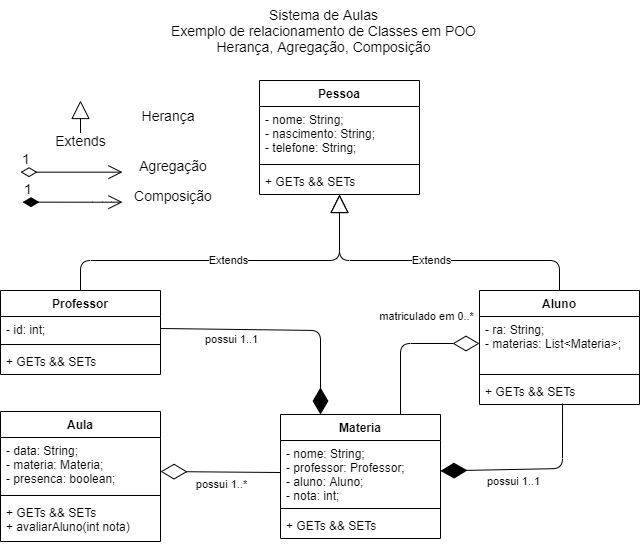

The diagram above was exported from draw.io. Its source (the exported page's mxGraphModel, read from the mxfile embedded in the PNG):
<mxGraphModel dx="868" dy="401" grid="1" gridSize="10" guides="1" tooltips="1" connect="1" arrows="1" fold="1" page="1" pageScale="1" pageWidth="827" pageHeight="1169" math="0" shadow="0">
  <root>
    <mxCell id="0" />
    <mxCell id="1" parent="0" />
    <mxCell id="jSTts0tF9mt5MlhPDDah-18" value="Extends" style="endArrow=block;endSize=16;endFill=0;html=1;exitX=0.5;exitY=0;exitDx=0;exitDy=0;" edge="1" parent="1" source="jSTts0tF9mt5MlhPDDah-5">
      <mxGeometry width="160" relative="1" as="geometry">
        <mxPoint x="219" y="340" as="sourcePoint" />
        <mxPoint x="409" y="264" as="targetPoint" />
        <Array as="points">
          <mxPoint x="150" y="330" />
          <mxPoint x="409" y="330" />
        </Array>
      </mxGeometry>
    </mxCell>
    <mxCell id="jSTts0tF9mt5MlhPDDah-19" value="Extends" style="endArrow=block;endSize=16;endFill=0;html=1;exitX=0.5;exitY=0;exitDx=0;exitDy=0;" edge="1" parent="1" source="jSTts0tF9mt5MlhPDDah-9" target="jSTts0tF9mt5MlhPDDah-4">
      <mxGeometry width="160" relative="1" as="geometry">
        <mxPoint x="589" y="340" as="sourcePoint" />
        <mxPoint x="399" y="280" as="targetPoint" />
        <Array as="points">
          <mxPoint x="629" y="330" />
          <mxPoint x="409" y="330" />
        </Array>
      </mxGeometry>
    </mxCell>
    <mxCell id="jSTts0tF9mt5MlhPDDah-21" value="possui 1..*" style="endArrow=diamondThin;endFill=0;endSize=24;html=1;entryX=1;entryY=0.63;entryDx=0;entryDy=0;exitX=0;exitY=0.5;exitDx=0;exitDy=0;entryPerimeter=0;" edge="1" parent="1" source="jSTts0tF9mt5MlhPDDah-14" target="jSTts0tF9mt5MlhPDDah-25">
      <mxGeometry x="-0.0101" y="12" width="160" relative="1" as="geometry">
        <mxPoint x="417" y="479.00800000000004" as="sourcePoint" />
        <mxPoint x="549" y="413" as="targetPoint" />
        <Array as="points" />
        <mxPoint as="offset" />
      </mxGeometry>
    </mxCell>
    <mxCell id="jSTts0tF9mt5MlhPDDah-22" value="possui 1..1" style="endArrow=diamondThin;endFill=1;endSize=24;html=1;exitX=0.519;exitY=0.962;exitDx=0;exitDy=0;exitPerimeter=0;" edge="1" parent="1" source="jSTts0tF9mt5MlhPDDah-12" target="jSTts0tF9mt5MlhPDDah-14">
      <mxGeometry x="0.2211" y="12" width="160" relative="1" as="geometry">
        <mxPoint x="329" y="490" as="sourcePoint" />
        <mxPoint x="489" y="490" as="targetPoint" />
        <Array as="points">
          <mxPoint x="632" y="538" />
        </Array>
        <mxPoint as="offset" />
      </mxGeometry>
    </mxCell>
    <mxCell id="jSTts0tF9mt5MlhPDDah-1" value="Pessoa" style="swimlane;fontStyle=1;align=center;verticalAlign=top;childLayout=stackLayout;horizontal=1;startSize=26;horizontalStack=0;resizeParent=1;resizeParentMax=0;resizeLast=0;collapsible=1;marginBottom=0;" vertex="1" parent="1">
      <mxGeometry x="329" y="150" width="160" height="114" as="geometry" />
    </mxCell>
    <mxCell id="jSTts0tF9mt5MlhPDDah-2" value="- nome: String;&#10;- nascimento: String;&#10;- telefone: String;" style="text;strokeColor=none;fillColor=none;align=left;verticalAlign=top;spacingLeft=4;spacingRight=4;overflow=hidden;rotatable=0;points=[[0,0.5],[1,0.5]];portConstraint=eastwest;" vertex="1" parent="jSTts0tF9mt5MlhPDDah-1">
      <mxGeometry y="26" width="160" height="54" as="geometry" />
    </mxCell>
    <mxCell id="jSTts0tF9mt5MlhPDDah-3" value="" style="line;strokeWidth=1;fillColor=none;align=left;verticalAlign=middle;spacingTop=-1;spacingLeft=3;spacingRight=3;rotatable=0;labelPosition=right;points=[];portConstraint=eastwest;" vertex="1" parent="jSTts0tF9mt5MlhPDDah-1">
      <mxGeometry y="80" width="160" height="8" as="geometry" />
    </mxCell>
    <mxCell id="jSTts0tF9mt5MlhPDDah-4" value="+ GETs &amp;&amp; SETs" style="text;strokeColor=none;fillColor=none;align=left;verticalAlign=top;spacingLeft=4;spacingRight=4;overflow=hidden;rotatable=0;points=[[0,0.5],[1,0.5]];portConstraint=eastwest;" vertex="1" parent="jSTts0tF9mt5MlhPDDah-1">
      <mxGeometry y="88" width="160" height="26" as="geometry" />
    </mxCell>
    <mxCell id="jSTts0tF9mt5MlhPDDah-9" value="Aluno" style="swimlane;fontStyle=1;align=center;verticalAlign=top;childLayout=stackLayout;horizontal=1;startSize=26;horizontalStack=0;resizeParent=1;resizeParentMax=0;resizeLast=0;collapsible=1;marginBottom=0;" vertex="1" parent="1">
      <mxGeometry x="549" y="360" width="160" height="114" as="geometry" />
    </mxCell>
    <mxCell id="jSTts0tF9mt5MlhPDDah-10" value="- ra: String;&#10;- materias: List&lt;Materia&gt;;" style="text;strokeColor=none;fillColor=none;align=left;verticalAlign=top;spacingLeft=4;spacingRight=4;overflow=hidden;rotatable=0;points=[[0,0.5],[1,0.5]];portConstraint=eastwest;" vertex="1" parent="jSTts0tF9mt5MlhPDDah-9">
      <mxGeometry y="26" width="160" height="54" as="geometry" />
    </mxCell>
    <mxCell id="jSTts0tF9mt5MlhPDDah-11" value="" style="line;strokeWidth=1;fillColor=none;align=left;verticalAlign=middle;spacingTop=-1;spacingLeft=3;spacingRight=3;rotatable=0;labelPosition=right;points=[];portConstraint=eastwest;" vertex="1" parent="jSTts0tF9mt5MlhPDDah-9">
      <mxGeometry y="80" width="160" height="8" as="geometry" />
    </mxCell>
    <mxCell id="jSTts0tF9mt5MlhPDDah-12" value="+ GETs &amp;&amp; SETs" style="text;strokeColor=none;fillColor=none;align=left;verticalAlign=top;spacingLeft=4;spacingRight=4;overflow=hidden;rotatable=0;points=[[0,0.5],[1,0.5]];portConstraint=eastwest;" vertex="1" parent="jSTts0tF9mt5MlhPDDah-9">
      <mxGeometry y="88" width="160" height="26" as="geometry" />
    </mxCell>
    <mxCell id="jSTts0tF9mt5MlhPDDah-23" value="Sistema de Aulas&lt;br style=&quot;font-size: 14px;&quot;&gt;Exemplo de relacionamento de Classes em POO&lt;br style=&quot;font-size: 14px;&quot;&gt;Herança, Agregação, Composição" style="text;html=1;strokeColor=none;fillColor=none;align=center;verticalAlign=middle;whiteSpace=wrap;rounded=0;fontSize=14;" vertex="1" parent="1">
      <mxGeometry x="238" y="70" width="311" height="60" as="geometry" />
    </mxCell>
    <mxCell id="jSTts0tF9mt5MlhPDDah-28" value="possui 1..1" style="endArrow=diamondThin;endFill=1;endSize=24;html=1;entryX=0.25;entryY=0;entryDx=0;entryDy=0;exitX=1;exitY=0.5;exitDx=0;exitDy=0;" edge="1" parent="1" source="jSTts0tF9mt5MlhPDDah-6" target="jSTts0tF9mt5MlhPDDah-13">
      <mxGeometry x="-0.419" y="-10" width="160" relative="1" as="geometry">
        <mxPoint x="320" y="380" as="sourcePoint" />
        <mxPoint x="489" y="538" as="targetPoint" />
        <Array as="points">
          <mxPoint x="390" y="400" />
        </Array>
        <mxPoint as="offset" />
      </mxGeometry>
    </mxCell>
    <mxCell id="jSTts0tF9mt5MlhPDDah-30" value="matriculado em 0..*" style="endArrow=diamondThin;endFill=0;endSize=24;html=1;exitX=0.75;exitY=0;exitDx=0;exitDy=0;entryX=0;entryY=0.5;entryDx=0;entryDy=0;" edge="1" parent="1" source="jSTts0tF9mt5MlhPDDah-13" target="jSTts0tF9mt5MlhPDDah-10">
      <mxGeometry x="-0.0822" y="-16" width="160" relative="1" as="geometry">
        <mxPoint x="632.04" y="473.01199999999994" as="sourcePoint" />
        <mxPoint x="489" y="538" as="targetPoint" />
        <Array as="points">
          <mxPoint x="470" y="413" />
        </Array>
        <mxPoint x="10" y="-29" as="offset" />
      </mxGeometry>
    </mxCell>
    <mxCell id="jSTts0tF9mt5MlhPDDah-5" value="Professor" style="swimlane;fontStyle=1;align=center;verticalAlign=top;childLayout=stackLayout;horizontal=1;startSize=26;horizontalStack=0;resizeParent=1;resizeParentMax=0;resizeLast=0;collapsible=1;marginBottom=0;" vertex="1" parent="1">
      <mxGeometry x="70" y="360" width="160" height="84" as="geometry" />
    </mxCell>
    <mxCell id="jSTts0tF9mt5MlhPDDah-6" value="- id: int;" style="text;strokeColor=none;fillColor=none;align=left;verticalAlign=top;spacingLeft=4;spacingRight=4;overflow=hidden;rotatable=0;points=[[0,0.5],[1,0.5]];portConstraint=eastwest;" vertex="1" parent="jSTts0tF9mt5MlhPDDah-5">
      <mxGeometry y="26" width="160" height="24" as="geometry" />
    </mxCell>
    <mxCell id="jSTts0tF9mt5MlhPDDah-7" value="" style="line;strokeWidth=1;fillColor=none;align=left;verticalAlign=middle;spacingTop=-1;spacingLeft=3;spacingRight=3;rotatable=0;labelPosition=right;points=[];portConstraint=eastwest;" vertex="1" parent="jSTts0tF9mt5MlhPDDah-5">
      <mxGeometry y="50" width="160" height="8" as="geometry" />
    </mxCell>
    <mxCell id="jSTts0tF9mt5MlhPDDah-8" value="+ GETs &amp;&amp; SETs" style="text;strokeColor=none;fillColor=none;align=left;verticalAlign=top;spacingLeft=4;spacingRight=4;overflow=hidden;rotatable=0;points=[[0,0.5],[1,0.5]];portConstraint=eastwest;" vertex="1" parent="jSTts0tF9mt5MlhPDDah-5">
      <mxGeometry y="58" width="160" height="26" as="geometry" />
    </mxCell>
    <mxCell id="jSTts0tF9mt5MlhPDDah-36" value="Herança" style="text;html=1;strokeColor=none;fillColor=none;align=center;verticalAlign=middle;whiteSpace=wrap;rounded=0;fontSize=14;" vertex="1" parent="1">
      <mxGeometry x="190" y="170" width="96" height="30" as="geometry" />
    </mxCell>
    <mxCell id="jSTts0tF9mt5MlhPDDah-37" value="Agregação" style="text;html=1;strokeColor=none;fillColor=none;align=center;verticalAlign=middle;whiteSpace=wrap;rounded=0;fontSize=14;" vertex="1" parent="1">
      <mxGeometry x="195" y="220" width="96" height="30" as="geometry" />
    </mxCell>
    <mxCell id="jSTts0tF9mt5MlhPDDah-38" value="1" style="endArrow=open;html=1;endSize=12;startArrow=diamondThin;startSize=14;startFill=0;edgeStyle=orthogonalEdgeStyle;align=left;verticalAlign=bottom;fontSize=14;" edge="1" parent="1">
      <mxGeometry x="-1" y="3" relative="1" as="geometry">
        <mxPoint x="90" y="241.66" as="sourcePoint" />
        <mxPoint x="192" y="241.66" as="targetPoint" />
      </mxGeometry>
    </mxCell>
    <mxCell id="jSTts0tF9mt5MlhPDDah-39" value="1" style="endArrow=open;html=1;endSize=12;startArrow=diamondThin;startSize=14;startFill=1;edgeStyle=orthogonalEdgeStyle;align=left;verticalAlign=bottom;fontSize=14;" edge="1" parent="1">
      <mxGeometry x="-1" y="3" relative="1" as="geometry">
        <mxPoint x="92" y="271.65999999999997" as="sourcePoint" />
        <mxPoint x="192" y="271.65999999999997" as="targetPoint" />
        <Array as="points">
          <mxPoint x="172" y="271.65999999999997" />
          <mxPoint x="172" y="271.65999999999997" />
        </Array>
      </mxGeometry>
    </mxCell>
    <mxCell id="jSTts0tF9mt5MlhPDDah-40" value="Extends" style="endArrow=block;endSize=16;endFill=0;html=1;fontSize=14;" edge="1" parent="1">
      <mxGeometry x="-1" width="160" relative="1" as="geometry">
        <mxPoint x="150" y="210" as="sourcePoint" />
        <mxPoint x="150" y="170" as="targetPoint" />
        <mxPoint as="offset" />
      </mxGeometry>
    </mxCell>
    <mxCell id="jSTts0tF9mt5MlhPDDah-42" value="Composição" style="text;html=1;strokeColor=none;fillColor=none;align=center;verticalAlign=middle;whiteSpace=wrap;rounded=0;fontSize=14;" vertex="1" parent="1">
      <mxGeometry x="195" y="250" width="96" height="30" as="geometry" />
    </mxCell>
    <mxCell id="jSTts0tF9mt5MlhPDDah-24" value="Aula" style="swimlane;fontStyle=1;align=center;verticalAlign=top;childLayout=stackLayout;horizontal=1;startSize=26;horizontalStack=0;resizeParent=1;resizeParentMax=0;resizeLast=0;collapsible=1;marginBottom=0;" vertex="1" parent="1">
      <mxGeometry x="70" y="481" width="160" height="130" as="geometry" />
    </mxCell>
    <mxCell id="jSTts0tF9mt5MlhPDDah-25" value="- data: String;&#10;- materia: Materia;&#10;- presenca: boolean;" style="text;strokeColor=none;fillColor=none;align=left;verticalAlign=top;spacingLeft=4;spacingRight=4;overflow=hidden;rotatable=0;points=[[0,0.5],[1,0.5]];portConstraint=eastwest;" vertex="1" parent="jSTts0tF9mt5MlhPDDah-24">
      <mxGeometry y="26" width="160" height="54" as="geometry" />
    </mxCell>
    <mxCell id="jSTts0tF9mt5MlhPDDah-26" value="" style="line;strokeWidth=1;fillColor=none;align=left;verticalAlign=middle;spacingTop=-1;spacingLeft=3;spacingRight=3;rotatable=0;labelPosition=right;points=[];portConstraint=eastwest;" vertex="1" parent="jSTts0tF9mt5MlhPDDah-24">
      <mxGeometry y="80" width="160" height="8" as="geometry" />
    </mxCell>
    <mxCell id="jSTts0tF9mt5MlhPDDah-27" value="+ GETs &amp;&amp; SETs&#10;+ avaliarAluno(int nota)" style="text;strokeColor=none;fillColor=none;align=left;verticalAlign=top;spacingLeft=4;spacingRight=4;overflow=hidden;rotatable=0;points=[[0,0.5],[1,0.5]];portConstraint=eastwest;" vertex="1" parent="jSTts0tF9mt5MlhPDDah-24">
      <mxGeometry y="88" width="160" height="42" as="geometry" />
    </mxCell>
    <mxCell id="jSTts0tF9mt5MlhPDDah-13" value="Materia" style="swimlane;fontStyle=1;align=center;verticalAlign=top;childLayout=stackLayout;horizontal=1;startSize=26;horizontalStack=0;resizeParent=1;resizeParentMax=0;resizeLast=0;collapsible=1;marginBottom=0;" vertex="1" parent="1">
      <mxGeometry x="350" y="484" width="160" height="124" as="geometry" />
    </mxCell>
    <mxCell id="jSTts0tF9mt5MlhPDDah-14" value="- nome: String;&#10;- professor: Professor;&#10;- aluno: Aluno;&#10;- nota: int;" style="text;strokeColor=none;fillColor=none;align=left;verticalAlign=top;spacingLeft=4;spacingRight=4;overflow=hidden;rotatable=0;points=[[0,0.5],[1,0.5]];portConstraint=eastwest;" vertex="1" parent="jSTts0tF9mt5MlhPDDah-13">
      <mxGeometry y="26" width="160" height="64" as="geometry" />
    </mxCell>
    <mxCell id="jSTts0tF9mt5MlhPDDah-15" value="" style="line;strokeWidth=1;fillColor=none;align=left;verticalAlign=middle;spacingTop=-1;spacingLeft=3;spacingRight=3;rotatable=0;labelPosition=right;points=[];portConstraint=eastwest;" vertex="1" parent="jSTts0tF9mt5MlhPDDah-13">
      <mxGeometry y="90" width="160" height="8" as="geometry" />
    </mxCell>
    <mxCell id="jSTts0tF9mt5MlhPDDah-16" value="+ GETs &amp;&amp; SETs" style="text;strokeColor=none;fillColor=none;align=left;verticalAlign=top;spacingLeft=4;spacingRight=4;overflow=hidden;rotatable=0;points=[[0,0.5],[1,0.5]];portConstraint=eastwest;" vertex="1" parent="jSTts0tF9mt5MlhPDDah-13">
      <mxGeometry y="98" width="160" height="26" as="geometry" />
    </mxCell>
  </root>
</mxGraphModel>